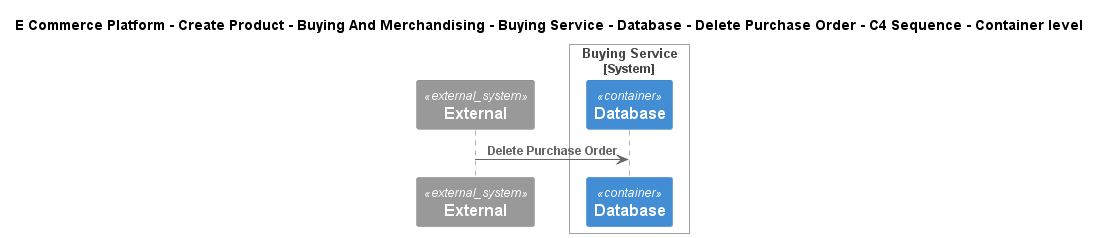

The diagram above was rendered by PlantUML. Its source (embedded in the PNG):
@startuml
!include ..\..\..\..\..\..\..\..\..\.c4s\C4_Sequence.puml
SHOW_FOOT_BOXES()

title E Commerce Platform - Create Product - Buying And Merchandising - Buying Service - Database - Delete Purchase Order - C4 Sequence - Container level

System_Ext(C4InterFlow.SoftwareSystems.ExternalSystem, "External", "")

System_Boundary(ECommercePlatform.CreateProduct.BuyingAndMerchandising.SoftwareSystems.BuyingService, "Buying Service")
    ContainerDb(ECommercePlatform.CreateProduct.BuyingAndMerchandising.SoftwareSystems.BuyingService.Containers.Database, "Database", "", "")
Boundary_End()

Rel(C4InterFlow.SoftwareSystems.ExternalSystem, ECommercePlatform.CreateProduct.BuyingAndMerchandising.SoftwareSystems.BuyingService.Containers.Database, "Delete Purchase Order")


@enduml